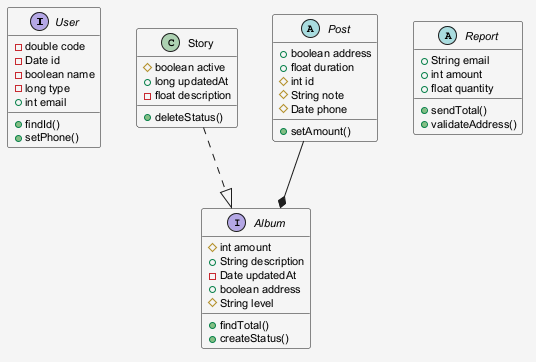

The diagram above was rendered by PlantUML. Its source (embedded in the PNG):
@startuml
skinparam shadowing false
skinparam backgroundColor #F5F5F5
skinparam defaultFontSize 11
interface User {
  -double code
  -Date id
  -boolean name
  -long type
  +int email
  +findId()
  +setPhone()
}
class Story {
  #boolean active
  +long updatedAt
  -float description
  +deleteStatus()
}
abstract class Post {
  +boolean address
  +float duration
  #int id
  #String note
  #Date phone
  +setAmount()
}
interface Album {
  #int amount
  +String description
  -Date updatedAt
  +boolean address
  #String level
  +findTotal()
  +createStatus()
}
abstract class Report {
  +String email
  +int amount
  +float quantity
  +sendTotal()
  +validateAddress()
}
Story ..|> Album
Post --* Album
@enduml